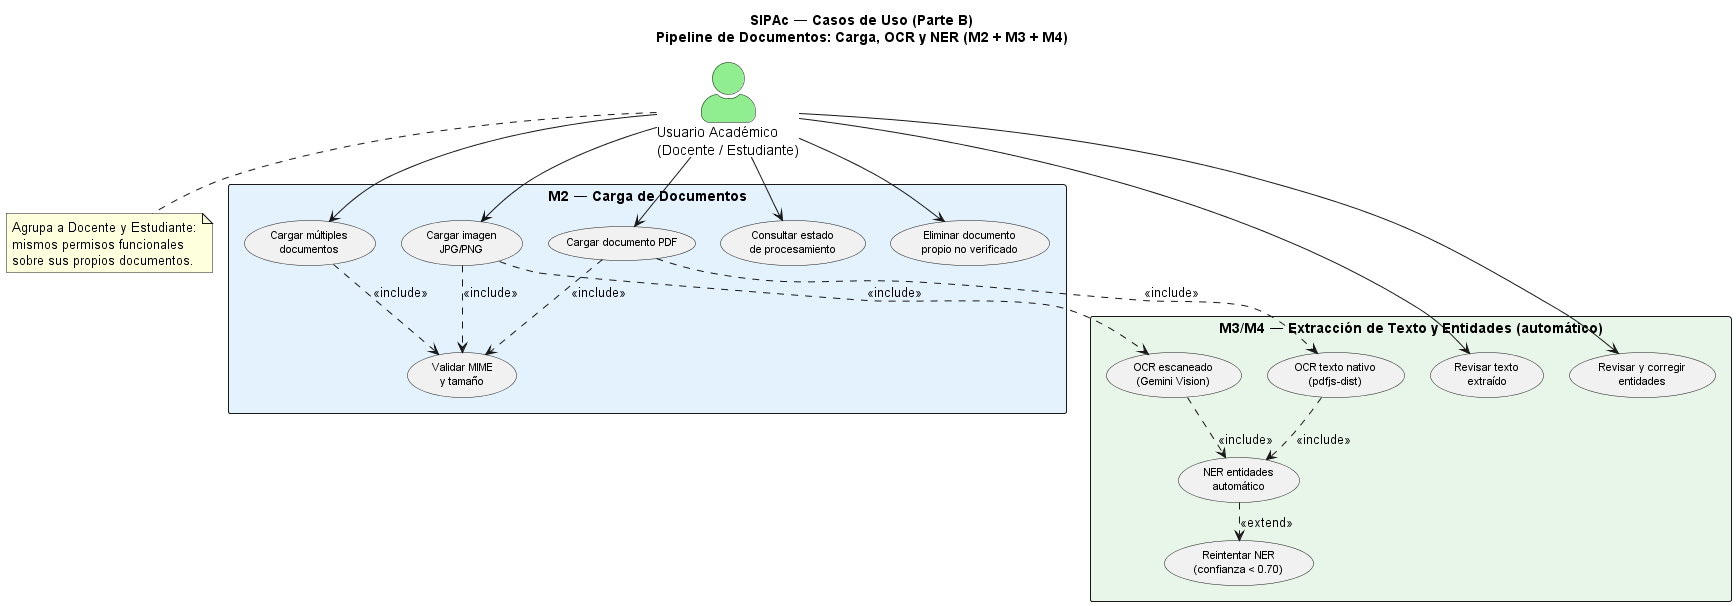

The diagram above was rendered by PlantUML. Its source (embedded in the PNG):
@startuml 02b-casos-de-uso-documentos
skinparam actorStyle awesome
skinparam packageStyle rectangle
skinparam usecaseFontSize 11
skinparam packageFontSize 13
skinparam nodesep 25
skinparam ranksep 20

title SIPAc — Casos de Uso (Parte B)\nPipeline de Documentos: Carga, OCR y NER (M2 + M3 + M4)

' ─── ACTOR ÚNICO ─────────────────────────────────────

actor "Usuario Académico\n(Docente / Estudiante)" as Acad #LightGreen

note bottom of Acad
  Agrupa a Docente y Estudiante:
  mismos permisos funcionales
  sobre sus propios documentos.
end note

' ─── M2: CARGA DE DOCUMENTOS ────────────────────────

rectangle "M2 — Carga de Documentos" #E3F2FD {

  usecase "Cargar documento PDF" as UC_UPLOAD_PDF
  usecase "Cargar imagen\nJPG/PNG" as UC_UPLOAD_IMG
  usecase "Cargar múltiples\ndocumentos" as UC_UPLOAD_MULTI
  usecase "Consultar estado\nde procesamiento" as UC_CHECK_STATUS
  usecase "Eliminar documento\npropio no verificado" as UC_DELETE_DOC

  usecase "Validar MIME\ny tamaño" as UC_VALIDATE
}

' ─── M3 + M4: OCR y NER ─────────────────────────────

rectangle "M3/M4 — Extracción de Texto y Entidades (automático)" #E8F5E9 {

  usecase "OCR texto nativo\n(pdfjs-dist)" as UC_OCR_NATIVE
  usecase "OCR escaneado\n(Gemini Vision)" as UC_OCR_SCAN
  usecase "Revisar texto\nextraído" as UC_REVIEW_OCR

  usecase "NER entidades\nautomático" as UC_NER_EXTRACT
  usecase "Revisar y corregir\nentidades" as UC_NER_REVIEW
  usecase "Reintentar NER\n(confianza < 0.70)" as UC_NER_RETRY

  UC_NER_EXTRACT ..> UC_NER_RETRY : <<extend>>
}

' ─── INCLUDES: pipeline carga → OCR → NER ───────────

UC_UPLOAD_PDF ..> UC_VALIDATE : <<include>>
UC_UPLOAD_IMG ..> UC_VALIDATE : <<include>>
UC_UPLOAD_MULTI ..> UC_VALIDATE : <<include>>

UC_UPLOAD_PDF ..> UC_OCR_NATIVE : <<include>>
UC_UPLOAD_IMG ..> UC_OCR_SCAN : <<include>>

UC_OCR_NATIVE ..> UC_NER_EXTRACT : <<include>>
UC_OCR_SCAN ..> UC_NER_EXTRACT : <<include>>

' ─── RELACIONES ACTOR ────────────────────────────────

Acad --> UC_UPLOAD_PDF
Acad --> UC_UPLOAD_IMG
Acad --> UC_UPLOAD_MULTI
Acad --> UC_CHECK_STATUS
Acad --> UC_DELETE_DOC
Acad --> UC_REVIEW_OCR
Acad --> UC_NER_REVIEW

@enduml